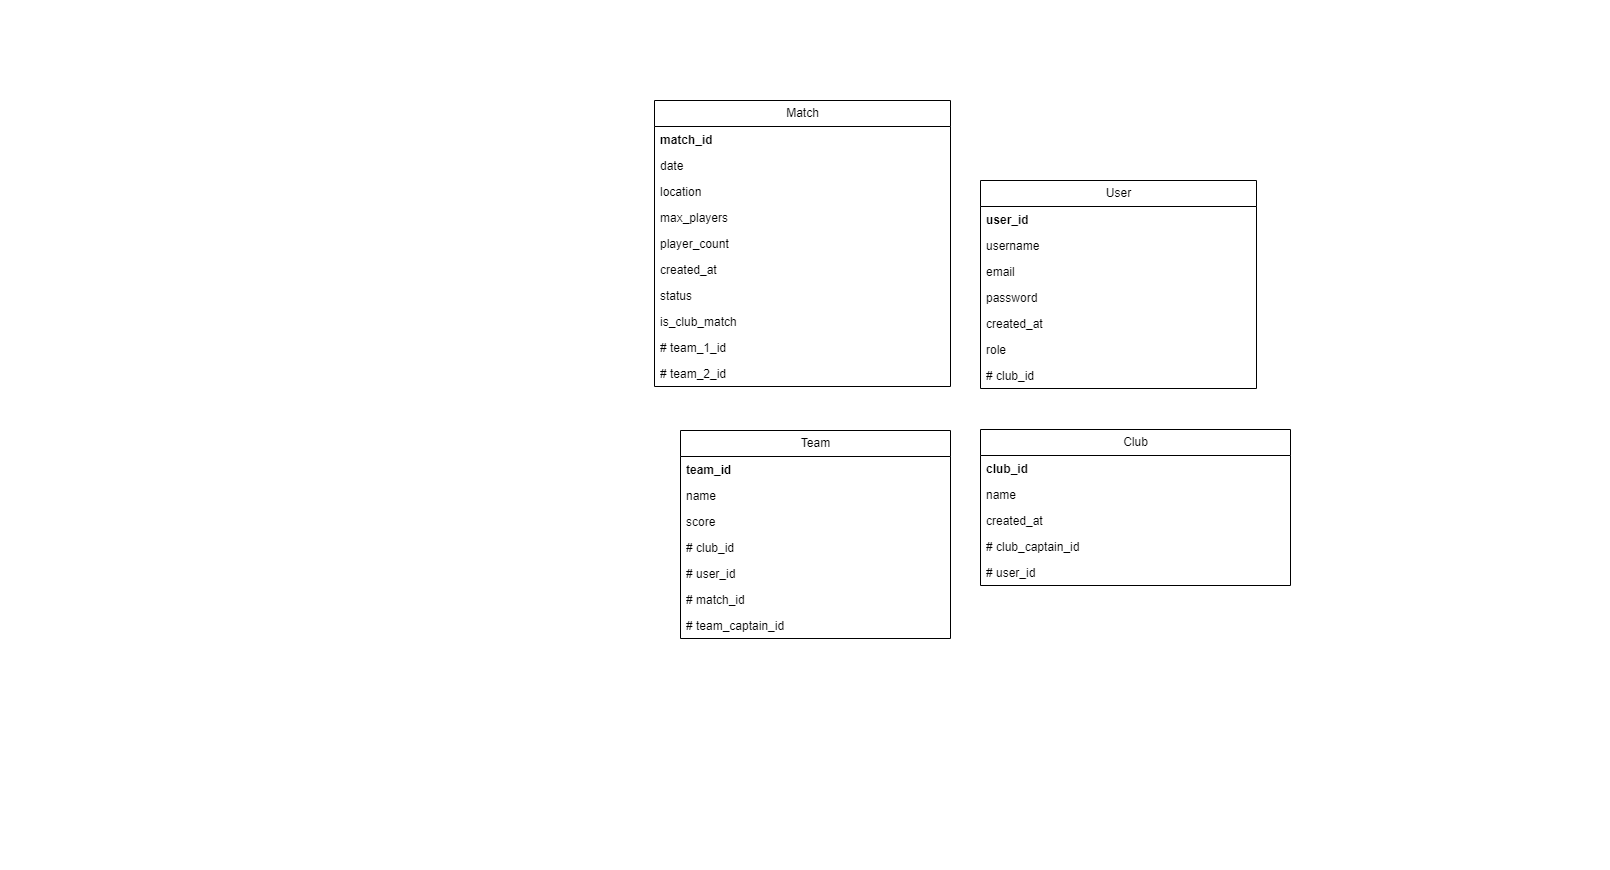

The diagram above was exported from draw.io. Its source (the exported page's mxGraphModel, read from the mxfile embedded in the PNG):
<mxGraphModel dx="1930" dy="695" grid="1" gridSize="10" guides="1" tooltips="1" connect="1" arrows="1" fold="1" page="1" pageScale="1" pageWidth="827" pageHeight="1169" math="0" shadow="0">
  <root>
    <mxCell id="0" />
    <mxCell id="1" parent="0" />
    <mxCell id="GnNdeVeWmcvYcmeSScx0-1" value="" style="rounded=0;whiteSpace=wrap;html=1;strokeColor=none;movable=0;resizable=0;rotatable=0;deletable=0;editable=0;locked=1;connectable=0;" parent="1" vertex="1">
      <mxGeometry x="-180" width="1610" height="870" as="geometry" />
    </mxCell>
    <mxCell id="QJBwHKzlTMqpCbGbs2k9-1" value="User" style="swimlane;fontStyle=0;childLayout=stackLayout;horizontal=1;startSize=26;fillColor=none;horizontalStack=0;resizeParent=1;resizeParentMax=0;resizeLast=0;collapsible=1;marginBottom=0;html=1;" parent="1" vertex="1">
      <mxGeometry x="800" y="180" width="276" height="208" as="geometry" />
    </mxCell>
    <mxCell id="QJBwHKzlTMqpCbGbs2k9-2" value="&lt;b&gt;user_id&lt;span style=&quot;white-space: pre;&quot;&gt;&#09;&lt;/span&gt;&lt;/b&gt;" style="text;strokeColor=none;fillColor=none;align=left;verticalAlign=top;spacingLeft=4;spacingRight=4;overflow=hidden;rotatable=0;points=[[0,0.5],[1,0.5]];portConstraint=eastwest;whiteSpace=wrap;html=1;" parent="QJBwHKzlTMqpCbGbs2k9-1" vertex="1">
      <mxGeometry y="26" width="276" height="26" as="geometry" />
    </mxCell>
    <mxCell id="QJBwHKzlTMqpCbGbs2k9-3" value="username&lt;span style=&quot;white-space: pre;&quot;&gt;&#09;&lt;/span&gt;&lt;span style=&quot;white-space: pre;&quot;&gt;&#09;&lt;/span&gt;" style="text;strokeColor=none;fillColor=none;align=left;verticalAlign=top;spacingLeft=4;spacingRight=4;overflow=hidden;rotatable=0;points=[[0,0.5],[1,0.5]];portConstraint=eastwest;whiteSpace=wrap;html=1;" parent="QJBwHKzlTMqpCbGbs2k9-1" vertex="1">
      <mxGeometry y="52" width="276" height="26" as="geometry" />
    </mxCell>
    <mxCell id="QJBwHKzlTMqpCbGbs2k9-4" value="email&lt;span style=&quot;white-space: pre;&quot;&gt;&#09;&lt;/span&gt;&lt;span style=&quot;white-space: pre;&quot;&gt;&#09;&lt;/span&gt;" style="text;strokeColor=none;fillColor=none;align=left;verticalAlign=top;spacingLeft=4;spacingRight=4;overflow=hidden;rotatable=0;points=[[0,0.5],[1,0.5]];portConstraint=eastwest;whiteSpace=wrap;html=1;" parent="QJBwHKzlTMqpCbGbs2k9-1" vertex="1">
      <mxGeometry y="78" width="276" height="26" as="geometry" />
    </mxCell>
    <mxCell id="QJBwHKzlTMqpCbGbs2k9-5" value="password&lt;span style=&quot;white-space: pre;&quot;&gt;&#09;&lt;/span&gt;&lt;span style=&quot;white-space: pre;&quot;&gt;&#09;&lt;/span&gt;" style="text;strokeColor=none;fillColor=none;align=left;verticalAlign=top;spacingLeft=4;spacingRight=4;overflow=hidden;rotatable=0;points=[[0,0.5],[1,0.5]];portConstraint=eastwest;whiteSpace=wrap;html=1;" parent="QJBwHKzlTMqpCbGbs2k9-1" vertex="1">
      <mxGeometry y="104" width="276" height="26" as="geometry" />
    </mxCell>
    <mxCell id="QJBwHKzlTMqpCbGbs2k9-6" value="created_at&lt;span style=&quot;white-space: pre;&quot;&gt;&#09;&lt;/span&gt;&lt;span style=&quot;white-space: pre;&quot;&gt;&#09;&lt;/span&gt;" style="text;strokeColor=none;fillColor=none;align=left;verticalAlign=top;spacingLeft=4;spacingRight=4;overflow=hidden;rotatable=0;points=[[0,0.5],[1,0.5]];portConstraint=eastwest;whiteSpace=wrap;html=1;" parent="QJBwHKzlTMqpCbGbs2k9-1" vertex="1">
      <mxGeometry y="130" width="276" height="26" as="geometry" />
    </mxCell>
    <mxCell id="nB8C-RgnSksG3E29ChfD-1" value="role" style="text;strokeColor=none;fillColor=none;align=left;verticalAlign=top;spacingLeft=4;spacingRight=4;overflow=hidden;rotatable=0;points=[[0,0.5],[1,0.5]];portConstraint=eastwest;whiteSpace=wrap;html=1;" vertex="1" parent="QJBwHKzlTMqpCbGbs2k9-1">
      <mxGeometry y="156" width="276" height="26" as="geometry" />
    </mxCell>
    <mxCell id="QJBwHKzlTMqpCbGbs2k9-7" value="# club_id&amp;nbsp;" style="text;strokeColor=none;fillColor=none;align=left;verticalAlign=top;spacingLeft=4;spacingRight=4;overflow=hidden;rotatable=0;points=[[0,0.5],[1,0.5]];portConstraint=eastwest;whiteSpace=wrap;html=1;" parent="QJBwHKzlTMqpCbGbs2k9-1" vertex="1">
      <mxGeometry y="182" width="276" height="26" as="geometry" />
    </mxCell>
    <mxCell id="QJBwHKzlTMqpCbGbs2k9-8" value="Match" style="swimlane;fontStyle=0;childLayout=stackLayout;horizontal=1;startSize=26;fillColor=none;horizontalStack=0;resizeParent=1;resizeParentMax=0;resizeLast=0;collapsible=1;marginBottom=0;html=1;" parent="1" vertex="1">
      <mxGeometry x="474" y="100" width="296" height="286" as="geometry" />
    </mxCell>
    <mxCell id="QJBwHKzlTMqpCbGbs2k9-9" value="&lt;b&gt;match_id&lt;span style=&quot;white-space: pre;&quot;&gt;&#09;&lt;/span&gt;&lt;span style=&quot;white-space: pre;&quot;&gt;&#09;&lt;/span&gt;&lt;/b&gt;" style="text;strokeColor=none;fillColor=none;align=left;verticalAlign=top;spacingLeft=4;spacingRight=4;overflow=hidden;rotatable=0;points=[[0,0.5],[1,0.5]];portConstraint=eastwest;whiteSpace=wrap;html=1;" parent="QJBwHKzlTMqpCbGbs2k9-8" vertex="1">
      <mxGeometry y="26" width="296" height="26" as="geometry" />
    </mxCell>
    <mxCell id="QJBwHKzlTMqpCbGbs2k9-10" value="date&lt;span style=&quot;white-space: pre;&quot;&gt;&#09;&lt;/span&gt;&lt;span style=&quot;white-space: pre;&quot;&gt;&#09;&lt;/span&gt;&lt;span style=&quot;white-space: pre;&quot;&gt;&#09;&lt;/span&gt;" style="text;strokeColor=none;fillColor=none;align=left;verticalAlign=top;spacingLeft=4;spacingRight=4;overflow=hidden;rotatable=0;points=[[0,0.5],[1,0.5]];portConstraint=eastwest;whiteSpace=wrap;html=1;" parent="QJBwHKzlTMqpCbGbs2k9-8" vertex="1">
      <mxGeometry y="52" width="296" height="26" as="geometry" />
    </mxCell>
    <mxCell id="QJBwHKzlTMqpCbGbs2k9-11" value="location&lt;span style=&quot;white-space: pre;&quot;&gt;&#09;&lt;/span&gt;&lt;span style=&quot;white-space: pre;&quot;&gt;&#09;&lt;/span&gt;" style="text;strokeColor=none;fillColor=none;align=left;verticalAlign=top;spacingLeft=4;spacingRight=4;overflow=hidden;rotatable=0;points=[[0,0.5],[1,0.5]];portConstraint=eastwest;whiteSpace=wrap;html=1;" parent="QJBwHKzlTMqpCbGbs2k9-8" vertex="1">
      <mxGeometry y="78" width="296" height="26" as="geometry" />
    </mxCell>
    <mxCell id="QJBwHKzlTMqpCbGbs2k9-12" value="max_players&lt;span style=&quot;white-space: pre;&quot;&gt;&#09;&lt;/span&gt;" style="text;strokeColor=none;fillColor=none;align=left;verticalAlign=top;spacingLeft=4;spacingRight=4;overflow=hidden;rotatable=0;points=[[0,0.5],[1,0.5]];portConstraint=eastwest;whiteSpace=wrap;html=1;" parent="QJBwHKzlTMqpCbGbs2k9-8" vertex="1">
      <mxGeometry y="104" width="296" height="26" as="geometry" />
    </mxCell>
    <mxCell id="QJBwHKzlTMqpCbGbs2k9-13" value="player_count&lt;span style=&quot;white-space: pre;&quot;&gt;&#09;&lt;/span&gt;&lt;span style=&quot;white-space: pre;&quot;&gt;&#09;&lt;/span&gt;" style="text;strokeColor=none;fillColor=none;align=left;verticalAlign=top;spacingLeft=4;spacingRight=4;overflow=hidden;rotatable=0;points=[[0,0.5],[1,0.5]];portConstraint=eastwest;whiteSpace=wrap;html=1;" parent="QJBwHKzlTMqpCbGbs2k9-8" vertex="1">
      <mxGeometry y="130" width="296" height="26" as="geometry" />
    </mxCell>
    <mxCell id="QJBwHKzlTMqpCbGbs2k9-14" value="created_at&lt;span style=&quot;white-space: pre;&quot;&gt;&#09;&lt;/span&gt;&lt;span style=&quot;white-space: pre;&quot;&gt;&#09;&lt;/span&gt;" style="text;strokeColor=none;fillColor=none;align=left;verticalAlign=top;spacingLeft=4;spacingRight=4;overflow=hidden;rotatable=0;points=[[0,0.5],[1,0.5]];portConstraint=eastwest;whiteSpace=wrap;html=1;" parent="QJBwHKzlTMqpCbGbs2k9-8" vertex="1">
      <mxGeometry y="156" width="296" height="26" as="geometry" />
    </mxCell>
    <mxCell id="QJBwHKzlTMqpCbGbs2k9-15" value="status&lt;span style=&quot;white-space: pre;&quot;&gt;&#09;&lt;/span&gt;&lt;span style=&quot;white-space: pre;&quot;&gt;&#09;&lt;/span&gt;" style="text;strokeColor=none;fillColor=none;align=left;verticalAlign=top;spacingLeft=4;spacingRight=4;overflow=hidden;rotatable=0;points=[[0,0.5],[1,0.5]];portConstraint=eastwest;whiteSpace=wrap;html=1;" parent="QJBwHKzlTMqpCbGbs2k9-8" vertex="1">
      <mxGeometry y="182" width="296" height="26" as="geometry" />
    </mxCell>
    <mxCell id="QJBwHKzlTMqpCbGbs2k9-16" value="is_club_match&amp;nbsp;&lt;span style=&quot;white-space: pre;&quot;&gt;&#09;&lt;/span&gt;&lt;span style=&quot;white-space: pre;&quot;&gt;&#09;&lt;/span&gt;" style="text;strokeColor=none;fillColor=none;align=left;verticalAlign=top;spacingLeft=4;spacingRight=4;overflow=hidden;rotatable=0;points=[[0,0.5],[1,0.5]];portConstraint=eastwest;whiteSpace=wrap;html=1;" parent="QJBwHKzlTMqpCbGbs2k9-8" vertex="1">
      <mxGeometry y="208" width="296" height="26" as="geometry" />
    </mxCell>
    <mxCell id="QJBwHKzlTMqpCbGbs2k9-17" value="# team_1_id&amp;nbsp;" style="text;strokeColor=none;fillColor=none;align=left;verticalAlign=top;spacingLeft=4;spacingRight=4;overflow=hidden;rotatable=0;points=[[0,0.5],[1,0.5]];portConstraint=eastwest;whiteSpace=wrap;html=1;" parent="QJBwHKzlTMqpCbGbs2k9-8" vertex="1">
      <mxGeometry y="234" width="296" height="26" as="geometry" />
    </mxCell>
    <mxCell id="QJBwHKzlTMqpCbGbs2k9-18" value="# team_2_id&amp;nbsp;" style="text;strokeColor=none;fillColor=none;align=left;verticalAlign=top;spacingLeft=4;spacingRight=4;overflow=hidden;rotatable=0;points=[[0,0.5],[1,0.5]];portConstraint=eastwest;whiteSpace=wrap;html=1;" parent="QJBwHKzlTMqpCbGbs2k9-8" vertex="1">
      <mxGeometry y="260" width="296" height="26" as="geometry" />
    </mxCell>
    <mxCell id="QJBwHKzlTMqpCbGbs2k9-19" value="Club" style="swimlane;fontStyle=0;childLayout=stackLayout;horizontal=1;startSize=26;fillColor=none;horizontalStack=0;resizeParent=1;resizeParentMax=0;resizeLast=0;collapsible=1;marginBottom=0;html=1;" parent="1" vertex="1">
      <mxGeometry x="800" y="429" width="310" height="156" as="geometry" />
    </mxCell>
    <mxCell id="QJBwHKzlTMqpCbGbs2k9-20" value="&lt;b&gt;club_id&lt;/b&gt;" style="text;strokeColor=none;fillColor=none;align=left;verticalAlign=top;spacingLeft=4;spacingRight=4;overflow=hidden;rotatable=0;points=[[0,0.5],[1,0.5]];portConstraint=eastwest;whiteSpace=wrap;html=1;" parent="QJBwHKzlTMqpCbGbs2k9-19" vertex="1">
      <mxGeometry y="26" width="310" height="26" as="geometry" />
    </mxCell>
    <mxCell id="QJBwHKzlTMqpCbGbs2k9-21" value="name&lt;span style=&quot;white-space: pre;&quot;&gt;&#09;&lt;/span&gt;&lt;span style=&quot;white-space: pre;&quot;&gt;&#09;&lt;/span&gt;" style="text;strokeColor=none;fillColor=none;align=left;verticalAlign=top;spacingLeft=4;spacingRight=4;overflow=hidden;rotatable=0;points=[[0,0.5],[1,0.5]];portConstraint=eastwest;whiteSpace=wrap;html=1;" parent="QJBwHKzlTMqpCbGbs2k9-19" vertex="1">
      <mxGeometry y="52" width="310" height="26" as="geometry" />
    </mxCell>
    <mxCell id="QJBwHKzlTMqpCbGbs2k9-22" value="created_at&lt;span style=&quot;white-space: pre;&quot;&gt;&#09;&lt;/span&gt;&lt;span style=&quot;white-space: pre;&quot;&gt;&#09;&lt;/span&gt;" style="text;strokeColor=none;fillColor=none;align=left;verticalAlign=top;spacingLeft=4;spacingRight=4;overflow=hidden;rotatable=0;points=[[0,0.5],[1,0.5]];portConstraint=eastwest;whiteSpace=wrap;html=1;" parent="QJBwHKzlTMqpCbGbs2k9-19" vertex="1">
      <mxGeometry y="78" width="310" height="26" as="geometry" />
    </mxCell>
    <mxCell id="QJBwHKzlTMqpCbGbs2k9-74" value="# club_captain_id&amp;nbsp;" style="text;strokeColor=none;fillColor=none;align=left;verticalAlign=top;spacingLeft=4;spacingRight=4;overflow=hidden;rotatable=0;points=[[0,0.5],[1,0.5]];portConstraint=eastwest;whiteSpace=wrap;html=1;" parent="QJBwHKzlTMqpCbGbs2k9-19" vertex="1">
      <mxGeometry y="104" width="310" height="26" as="geometry" />
    </mxCell>
    <mxCell id="QJBwHKzlTMqpCbGbs2k9-76" value="# user_id&amp;nbsp;" style="text;strokeColor=none;fillColor=none;align=left;verticalAlign=top;spacingLeft=4;spacingRight=4;overflow=hidden;rotatable=0;points=[[0,0.5],[1,0.5]];portConstraint=eastwest;whiteSpace=wrap;html=1;" parent="QJBwHKzlTMqpCbGbs2k9-19" vertex="1">
      <mxGeometry y="130" width="310" height="26" as="geometry" />
    </mxCell>
    <mxCell id="QJBwHKzlTMqpCbGbs2k9-35" value="Team" style="swimlane;fontStyle=0;childLayout=stackLayout;horizontal=1;startSize=26;fillColor=none;horizontalStack=0;resizeParent=1;resizeParentMax=0;resizeLast=0;collapsible=1;marginBottom=0;html=1;" parent="1" vertex="1">
      <mxGeometry x="500" y="430" width="270" height="208" as="geometry">
        <mxRectangle x="-60" y="256" width="110" height="30" as="alternateBounds" />
      </mxGeometry>
    </mxCell>
    <mxCell id="QJBwHKzlTMqpCbGbs2k9-36" value="&lt;b&gt;team_id&amp;nbsp;&lt;/b&gt;" style="text;strokeColor=none;fillColor=none;align=left;verticalAlign=top;spacingLeft=4;spacingRight=4;overflow=hidden;rotatable=0;points=[[0,0.5],[1,0.5]];portConstraint=eastwest;whiteSpace=wrap;html=1;" parent="QJBwHKzlTMqpCbGbs2k9-35" vertex="1">
      <mxGeometry y="26" width="270" height="26" as="geometry" />
    </mxCell>
    <mxCell id="QJBwHKzlTMqpCbGbs2k9-37" value="name&lt;span style=&quot;white-space: pre;&quot;&gt;&#09;&lt;/span&gt;&lt;span style=&quot;white-space: pre;&quot;&gt;&#09;&lt;/span&gt;" style="text;strokeColor=none;fillColor=none;align=left;verticalAlign=top;spacingLeft=4;spacingRight=4;overflow=hidden;rotatable=0;points=[[0,0.5],[1,0.5]];portConstraint=eastwest;whiteSpace=wrap;html=1;" parent="QJBwHKzlTMqpCbGbs2k9-35" vertex="1">
      <mxGeometry y="52" width="270" height="26" as="geometry" />
    </mxCell>
    <mxCell id="QJBwHKzlTMqpCbGbs2k9-41" value="score&lt;span style=&quot;white-space: pre;&quot;&gt;&#09;&lt;/span&gt;&lt;span style=&quot;white-space: pre;&quot;&gt;&#09;&lt;/span&gt;" style="text;strokeColor=none;fillColor=none;align=left;verticalAlign=top;spacingLeft=4;spacingRight=4;overflow=hidden;rotatable=0;points=[[0,0.5],[1,0.5]];portConstraint=eastwest;whiteSpace=wrap;html=1;" parent="QJBwHKzlTMqpCbGbs2k9-35" vertex="1">
      <mxGeometry y="78" width="270" height="26" as="geometry" />
    </mxCell>
    <mxCell id="QJBwHKzlTMqpCbGbs2k9-38" value="# club_id&amp;nbsp;" style="text;strokeColor=none;fillColor=none;align=left;verticalAlign=top;spacingLeft=4;spacingRight=4;overflow=hidden;rotatable=0;points=[[0,0.5],[1,0.5]];portConstraint=eastwest;whiteSpace=wrap;html=1;" parent="QJBwHKzlTMqpCbGbs2k9-35" vertex="1">
      <mxGeometry y="104" width="270" height="26" as="geometry" />
    </mxCell>
    <mxCell id="QJBwHKzlTMqpCbGbs2k9-78" value="# user_id&amp;nbsp;" style="text;strokeColor=none;fillColor=none;align=left;verticalAlign=top;spacingLeft=4;spacingRight=4;overflow=hidden;rotatable=0;points=[[0,0.5],[1,0.5]];portConstraint=eastwest;whiteSpace=wrap;html=1;" parent="QJBwHKzlTMqpCbGbs2k9-35" vertex="1">
      <mxGeometry y="130" width="270" height="26" as="geometry" />
    </mxCell>
    <mxCell id="QJBwHKzlTMqpCbGbs2k9-39" value="# match_id&amp;nbsp;" style="text;strokeColor=none;fillColor=none;align=left;verticalAlign=top;spacingLeft=4;spacingRight=4;overflow=hidden;rotatable=0;points=[[0,0.5],[1,0.5]];portConstraint=eastwest;whiteSpace=wrap;html=1;" parent="QJBwHKzlTMqpCbGbs2k9-35" vertex="1">
      <mxGeometry y="156" width="270" height="26" as="geometry" />
    </mxCell>
    <mxCell id="QJBwHKzlTMqpCbGbs2k9-40" value="# team_captain_id&amp;nbsp;" style="text;strokeColor=none;fillColor=none;align=left;verticalAlign=top;spacingLeft=4;spacingRight=4;overflow=hidden;rotatable=0;points=[[0,0.5],[1,0.5]];portConstraint=eastwest;whiteSpace=wrap;html=1;" parent="QJBwHKzlTMqpCbGbs2k9-35" vertex="1">
      <mxGeometry y="182" width="270" height="26" as="geometry" />
    </mxCell>
  </root>
</mxGraphModel>